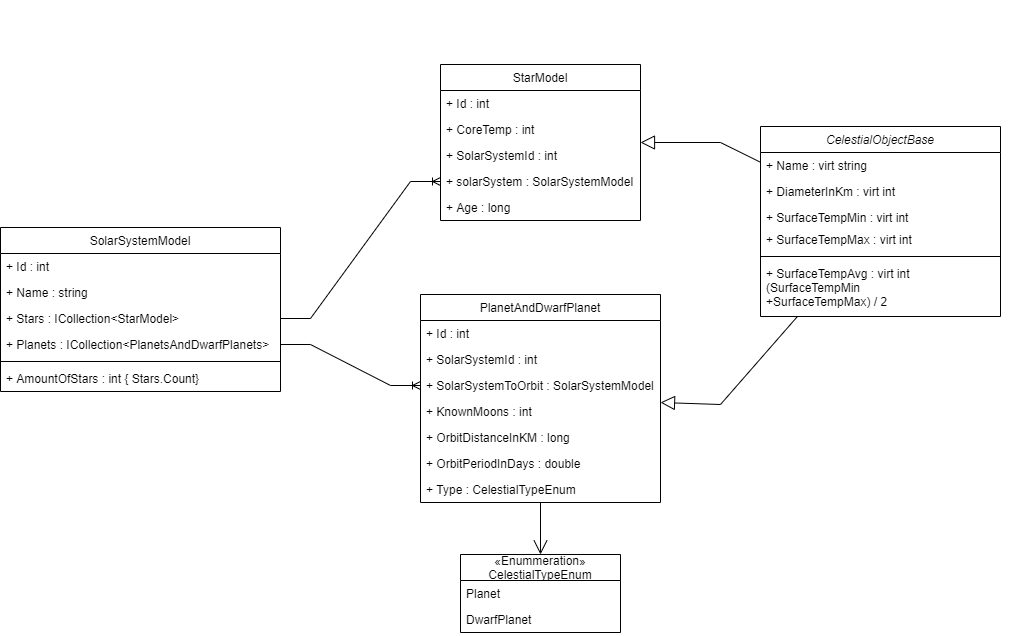

The diagram above was exported from draw.io. Its source (the exported page's mxGraphModel, read from the mxfile embedded in the PNG):
<mxGraphModel dx="688" dy="1674" grid="1" gridSize="10" guides="1" tooltips="1" connect="1" arrows="1" fold="1" page="1" pageScale="1" pageWidth="1100" pageHeight="850" background="#ffffff" math="0" shadow="0">
  <root>
    <mxCell id="0" />
    <mxCell id="1" parent="0" />
    <mxCell id="Fb8dvHQOUwp1qzkygJlY-13" value="CelestialObjectBase" style="swimlane;fontStyle=2;childLayout=stackLayout;horizontal=1;startSize=26;fillColor=none;horizontalStack=0;resizeParent=1;resizeParentMax=0;resizeLast=0;collapsible=1;marginBottom=0;" parent="1" vertex="1">
      <mxGeometry x="800" y="242" width="240" height="190" as="geometry" />
    </mxCell>
    <mxCell id="Fb8dvHQOUwp1qzkygJlY-14" value="+ Name : virt string" style="text;strokeColor=none;fillColor=none;align=left;verticalAlign=top;spacingLeft=4;spacingRight=4;overflow=hidden;rotatable=0;points=[[0,0.5],[1,0.5]];portConstraint=eastwest;" parent="Fb8dvHQOUwp1qzkygJlY-13" vertex="1">
      <mxGeometry y="26" width="240" height="26" as="geometry" />
    </mxCell>
    <mxCell id="Fb8dvHQOUwp1qzkygJlY-15" value="+ DiameterInKm : virt int" style="text;strokeColor=none;fillColor=none;align=left;verticalAlign=top;spacingLeft=4;spacingRight=4;overflow=hidden;rotatable=0;points=[[0,0.5],[1,0.5]];portConstraint=eastwest;" parent="Fb8dvHQOUwp1qzkygJlY-13" vertex="1">
      <mxGeometry y="52" width="240" height="26" as="geometry" />
    </mxCell>
    <mxCell id="Fb8dvHQOUwp1qzkygJlY-16" value="+ SurfaceTempMin : virt int" style="text;strokeColor=none;fillColor=none;align=left;verticalAlign=top;spacingLeft=4;spacingRight=4;overflow=hidden;rotatable=0;points=[[0,0.5],[1,0.5]];portConstraint=eastwest;" parent="Fb8dvHQOUwp1qzkygJlY-13" vertex="1">
      <mxGeometry y="78" width="240" height="22" as="geometry" />
    </mxCell>
    <mxCell id="Fb8dvHQOUwp1qzkygJlY-19" value="+ SurfaceTempMax : virt int" style="text;strokeColor=none;fillColor=none;align=left;verticalAlign=top;spacingLeft=4;spacingRight=4;overflow=hidden;rotatable=0;points=[[0,0.5],[1,0.5]];portConstraint=eastwest;" parent="Fb8dvHQOUwp1qzkygJlY-13" vertex="1">
      <mxGeometry y="100" width="240" height="26" as="geometry" />
    </mxCell>
    <mxCell id="QDQlxj8JGDzjQpZ0R0-a-55" value="" style="line;strokeWidth=1;fillColor=none;align=left;verticalAlign=middle;spacingTop=-1;spacingLeft=3;spacingRight=3;rotatable=0;labelPosition=right;points=[];portConstraint=eastwest;" vertex="1" parent="Fb8dvHQOUwp1qzkygJlY-13">
      <mxGeometry y="126" width="240" height="8" as="geometry" />
    </mxCell>
    <mxCell id="QDQlxj8JGDzjQpZ0R0-a-56" value="+ SurfaceTempAvg : virt int&#10;(SurfaceTempMin&#10;+SurfaceTempMax) / 2" style="text;strokeColor=none;fillColor=none;align=left;verticalAlign=top;spacingLeft=4;spacingRight=4;overflow=hidden;rotatable=0;points=[[0,0.5],[1,0.5]];portConstraint=eastwest;" vertex="1" parent="Fb8dvHQOUwp1qzkygJlY-13">
      <mxGeometry y="134" width="240" height="56" as="geometry" />
    </mxCell>
    <mxCell id="Fb8dvHQOUwp1qzkygJlY-22" value="SolarSystemModel" style="swimlane;fontStyle=0;childLayout=stackLayout;horizontal=1;startSize=26;fillColor=none;horizontalStack=0;resizeParent=1;resizeParentMax=0;resizeLast=0;collapsible=1;marginBottom=0;" parent="1" vertex="1">
      <mxGeometry x="40" y="343" width="280" height="164" as="geometry" />
    </mxCell>
    <mxCell id="Fb8dvHQOUwp1qzkygJlY-23" value="+ Id : int" style="text;strokeColor=none;fillColor=none;align=left;verticalAlign=top;spacingLeft=4;spacingRight=4;overflow=hidden;rotatable=0;points=[[0,0.5],[1,0.5]];portConstraint=eastwest;" parent="Fb8dvHQOUwp1qzkygJlY-22" vertex="1">
      <mxGeometry y="26" width="280" height="26" as="geometry" />
    </mxCell>
    <mxCell id="Fb8dvHQOUwp1qzkygJlY-24" value="+ Name : string" style="text;strokeColor=none;fillColor=none;align=left;verticalAlign=top;spacingLeft=4;spacingRight=4;overflow=hidden;rotatable=0;points=[[0,0.5],[1,0.5]];portConstraint=eastwest;" parent="Fb8dvHQOUwp1qzkygJlY-22" vertex="1">
      <mxGeometry y="52" width="280" height="26" as="geometry" />
    </mxCell>
    <mxCell id="Fb8dvHQOUwp1qzkygJlY-25" value="+ Stars : ICollection&lt;StarModel&gt;" style="text;strokeColor=none;fillColor=none;align=left;verticalAlign=top;spacingLeft=4;spacingRight=4;overflow=hidden;rotatable=0;points=[[0,0.5],[1,0.5]];portConstraint=eastwest;" parent="Fb8dvHQOUwp1qzkygJlY-22" vertex="1">
      <mxGeometry y="78" width="280" height="26" as="geometry" />
    </mxCell>
    <mxCell id="Fb8dvHQOUwp1qzkygJlY-26" value="+ Planets : ICollection&lt;PlanetsAndDwarfPlanets&gt;" style="text;strokeColor=none;fillColor=none;align=left;verticalAlign=top;spacingLeft=4;spacingRight=4;overflow=hidden;rotatable=0;points=[[0,0.5],[1,0.5]];portConstraint=eastwest;" parent="Fb8dvHQOUwp1qzkygJlY-22" vertex="1">
      <mxGeometry y="104" width="280" height="26" as="geometry" />
    </mxCell>
    <mxCell id="QDQlxj8JGDzjQpZ0R0-a-54" value="" style="line;strokeWidth=1;fillColor=none;align=left;verticalAlign=middle;spacingTop=-1;spacingLeft=3;spacingRight=3;rotatable=0;labelPosition=right;points=[];portConstraint=eastwest;" vertex="1" parent="Fb8dvHQOUwp1qzkygJlY-22">
      <mxGeometry y="130" width="280" height="8" as="geometry" />
    </mxCell>
    <mxCell id="QDQlxj8JGDzjQpZ0R0-a-53" value="+ AmountOfStars : int { Stars.Count}" style="text;strokeColor=none;fillColor=none;align=left;verticalAlign=top;spacingLeft=4;spacingRight=4;overflow=hidden;rotatable=0;points=[[0,0.5],[1,0.5]];portConstraint=eastwest;" vertex="1" parent="Fb8dvHQOUwp1qzkygJlY-22">
      <mxGeometry y="138" width="280" height="26" as="geometry" />
    </mxCell>
    <mxCell id="Fb8dvHQOUwp1qzkygJlY-28" value="PlanetAndDwarfPlanet" style="swimlane;fontStyle=0;childLayout=stackLayout;horizontal=1;startSize=26;fillColor=none;horizontalStack=0;resizeParent=1;resizeParentMax=0;resizeLast=0;collapsible=1;marginBottom=0;" parent="1" vertex="1">
      <mxGeometry x="460" y="410" width="240" height="208" as="geometry" />
    </mxCell>
    <mxCell id="Fb8dvHQOUwp1qzkygJlY-34" value="+ Id : int" style="text;strokeColor=none;fillColor=none;align=left;verticalAlign=top;spacingLeft=4;spacingRight=4;overflow=hidden;rotatable=0;points=[[0,0.5],[1,0.5]];portConstraint=eastwest;" parent="Fb8dvHQOUwp1qzkygJlY-28" vertex="1">
      <mxGeometry y="26" width="240" height="26" as="geometry" />
    </mxCell>
    <mxCell id="Fb8dvHQOUwp1qzkygJlY-35" value="+ SolarSystemId : int" style="text;strokeColor=none;fillColor=none;align=left;verticalAlign=top;spacingLeft=4;spacingRight=4;overflow=hidden;rotatable=0;points=[[0,0.5],[1,0.5]];portConstraint=eastwest;" parent="Fb8dvHQOUwp1qzkygJlY-28" vertex="1">
      <mxGeometry y="52" width="240" height="26" as="geometry" />
    </mxCell>
    <mxCell id="Fb8dvHQOUwp1qzkygJlY-36" value="+ SolarSystemToOrbit : SolarSystemModel" style="text;strokeColor=none;fillColor=none;align=left;verticalAlign=top;spacingLeft=4;spacingRight=4;overflow=hidden;rotatable=0;points=[[0,0.5],[1,0.5]];portConstraint=eastwest;" parent="Fb8dvHQOUwp1qzkygJlY-28" vertex="1">
      <mxGeometry y="78" width="240" height="26" as="geometry" />
    </mxCell>
    <mxCell id="Fb8dvHQOUwp1qzkygJlY-37" value="+ KnownMoons : int" style="text;strokeColor=none;fillColor=none;align=left;verticalAlign=top;spacingLeft=4;spacingRight=4;overflow=hidden;rotatable=0;points=[[0,0.5],[1,0.5]];portConstraint=eastwest;" parent="Fb8dvHQOUwp1qzkygJlY-28" vertex="1">
      <mxGeometry y="104" width="240" height="26" as="geometry" />
    </mxCell>
    <mxCell id="Fb8dvHQOUwp1qzkygJlY-38" value="+ OrbitDistanceInKM : long" style="text;strokeColor=none;fillColor=none;align=left;verticalAlign=top;spacingLeft=4;spacingRight=4;overflow=hidden;rotatable=0;points=[[0,0.5],[1,0.5]];portConstraint=eastwest;" parent="Fb8dvHQOUwp1qzkygJlY-28" vertex="1">
      <mxGeometry y="130" width="240" height="26" as="geometry" />
    </mxCell>
    <mxCell id="Fb8dvHQOUwp1qzkygJlY-39" value="+ OrbitPeriodInDays : double" style="text;strokeColor=none;fillColor=none;align=left;verticalAlign=top;spacingLeft=4;spacingRight=4;overflow=hidden;rotatable=0;points=[[0,0.5],[1,0.5]];portConstraint=eastwest;" parent="Fb8dvHQOUwp1qzkygJlY-28" vertex="1">
      <mxGeometry y="156" width="240" height="26" as="geometry" />
    </mxCell>
    <mxCell id="Fb8dvHQOUwp1qzkygJlY-40" value="+ Type : CelestialTypeEnum" style="text;strokeColor=none;fillColor=none;align=left;verticalAlign=top;spacingLeft=4;spacingRight=4;overflow=hidden;rotatable=0;points=[[0,0.5],[1,0.5]];portConstraint=eastwest;" parent="Fb8dvHQOUwp1qzkygJlY-28" vertex="1">
      <mxGeometry y="182" width="240" height="26" as="geometry" />
    </mxCell>
    <mxCell id="QDQlxj8JGDzjQpZ0R0-a-25" value="" style="endArrow=block;endFill=0;html=1;startArrow=none;startFill=0;endSize=12;startSize=12;rounded=0;" edge="1" parent="1" source="Fb8dvHQOUwp1qzkygJlY-13" target="Fb8dvHQOUwp1qzkygJlY-28">
      <mxGeometry width="160" relative="1" as="geometry">
        <mxPoint x="210" y="530" as="sourcePoint" />
        <mxPoint x="370" y="530" as="targetPoint" />
        <Array as="points">
          <mxPoint x="760" y="520" />
        </Array>
      </mxGeometry>
    </mxCell>
    <mxCell id="QDQlxj8JGDzjQpZ0R0-a-28" value="" style="edgeStyle=entityRelationEdgeStyle;fontSize=12;html=1;endArrow=ERoneToMany;rounded=0;entryX=0;entryY=0.5;entryDx=0;entryDy=0;exitX=1;exitY=0.5;exitDx=0;exitDy=0;" edge="1" parent="1" source="Fb8dvHQOUwp1qzkygJlY-26" target="Fb8dvHQOUwp1qzkygJlY-36">
      <mxGeometry width="100" height="100" relative="1" as="geometry">
        <mxPoint x="283" y="455" as="sourcePoint" />
        <mxPoint x="350" y="479" as="targetPoint" />
      </mxGeometry>
    </mxCell>
    <mxCell id="QDQlxj8JGDzjQpZ0R0-a-29" value="StarModel" style="swimlane;fontStyle=0;childLayout=stackLayout;horizontal=1;startSize=26;fillColor=none;horizontalStack=0;resizeParent=1;resizeParentMax=0;resizeLast=0;collapsible=1;marginBottom=0;" vertex="1" parent="1">
      <mxGeometry x="480" y="180" width="200" height="156" as="geometry" />
    </mxCell>
    <mxCell id="QDQlxj8JGDzjQpZ0R0-a-30" value="+ Id : int" style="text;strokeColor=none;fillColor=none;align=left;verticalAlign=top;spacingLeft=4;spacingRight=4;overflow=hidden;rotatable=0;points=[[0,0.5],[1,0.5]];portConstraint=eastwest;" vertex="1" parent="QDQlxj8JGDzjQpZ0R0-a-29">
      <mxGeometry y="26" width="200" height="26" as="geometry" />
    </mxCell>
    <mxCell id="QDQlxj8JGDzjQpZ0R0-a-31" value="+ CoreTemp : int" style="text;strokeColor=none;fillColor=none;align=left;verticalAlign=top;spacingLeft=4;spacingRight=4;overflow=hidden;rotatable=0;points=[[0,0.5],[1,0.5]];portConstraint=eastwest;" vertex="1" parent="QDQlxj8JGDzjQpZ0R0-a-29">
      <mxGeometry y="52" width="200" height="26" as="geometry" />
    </mxCell>
    <mxCell id="QDQlxj8JGDzjQpZ0R0-a-32" value="+ SolarSystemId : int" style="text;strokeColor=none;fillColor=none;align=left;verticalAlign=top;spacingLeft=4;spacingRight=4;overflow=hidden;rotatable=0;points=[[0,0.5],[1,0.5]];portConstraint=eastwest;" vertex="1" parent="QDQlxj8JGDzjQpZ0R0-a-29">
      <mxGeometry y="78" width="200" height="26" as="geometry" />
    </mxCell>
    <mxCell id="QDQlxj8JGDzjQpZ0R0-a-38" value="+ solarSystem : SolarSystemModel" style="text;strokeColor=none;fillColor=none;align=left;verticalAlign=top;spacingLeft=4;spacingRight=4;overflow=hidden;rotatable=0;points=[[0,0.5],[1,0.5]];portConstraint=eastwest;" vertex="1" parent="QDQlxj8JGDzjQpZ0R0-a-29">
      <mxGeometry y="104" width="200" height="26" as="geometry" />
    </mxCell>
    <mxCell id="QDQlxj8JGDzjQpZ0R0-a-40" value="+ Age : long" style="text;strokeColor=none;fillColor=none;align=left;verticalAlign=top;spacingLeft=4;spacingRight=4;overflow=hidden;rotatable=0;points=[[0,0.5],[1,0.5]];portConstraint=eastwest;" vertex="1" parent="QDQlxj8JGDzjQpZ0R0-a-29">
      <mxGeometry y="130" width="200" height="26" as="geometry" />
    </mxCell>
    <mxCell id="QDQlxj8JGDzjQpZ0R0-a-33" value="" style="endArrow=block;endFill=0;html=1;exitX=1;exitY=0.5;exitDx=0;exitDy=0;entryX=0.5;entryY=0;entryDx=0;entryDy=0;startArrow=none;startFill=0;endSize=12;startSize=12;rounded=0;strokeColor=none;" edge="1" parent="1" source="Fb8dvHQOUwp1qzkygJlY-16" target="QDQlxj8JGDzjQpZ0R0-a-29">
      <mxGeometry width="160" relative="1" as="geometry">
        <mxPoint x="340" y="230" as="sourcePoint" />
        <mxPoint x="340" y="460" as="targetPoint" />
        <Array as="points">
          <mxPoint x="780" y="129" />
        </Array>
      </mxGeometry>
    </mxCell>
    <mxCell id="QDQlxj8JGDzjQpZ0R0-a-35" value="" style="edgeStyle=entityRelationEdgeStyle;fontSize=12;html=1;endArrow=ERoneToMany;rounded=0;entryX=0;entryY=0.5;entryDx=0;entryDy=0;exitX=1;exitY=0.5;exitDx=0;exitDy=0;" edge="1" parent="1" source="Fb8dvHQOUwp1qzkygJlY-25" target="QDQlxj8JGDzjQpZ0R0-a-38">
      <mxGeometry width="100" height="100" relative="1" as="geometry">
        <mxPoint x="280" y="440" as="sourcePoint" />
        <mxPoint x="520" y="400" as="targetPoint" />
      </mxGeometry>
    </mxCell>
    <mxCell id="QDQlxj8JGDzjQpZ0R0-a-39" value="" style="endArrow=block;endFill=0;html=1;startArrow=none;startFill=0;endSize=12;startSize=12;rounded=0;" edge="1" parent="1" source="Fb8dvHQOUwp1qzkygJlY-13" target="QDQlxj8JGDzjQpZ0R0-a-29">
      <mxGeometry width="160" relative="1" as="geometry">
        <mxPoint x="490" y="226" as="sourcePoint" />
        <mxPoint x="650" y="410" as="targetPoint" />
        <Array as="points">
          <mxPoint x="760" y="258" />
        </Array>
      </mxGeometry>
    </mxCell>
    <mxCell id="QDQlxj8JGDzjQpZ0R0-a-47" value="«Enummeration»&#10;CelestialTypeEnum" style="swimlane;fontStyle=0;childLayout=stackLayout;horizontal=1;startSize=26;fillColor=none;horizontalStack=0;resizeParent=1;resizeParentMax=0;resizeLast=0;collapsible=1;marginBottom=0;" vertex="1" parent="1">
      <mxGeometry x="500" y="670" width="160" height="78" as="geometry" />
    </mxCell>
    <mxCell id="QDQlxj8JGDzjQpZ0R0-a-48" value="Planet" style="text;strokeColor=none;fillColor=none;align=left;verticalAlign=top;spacingLeft=4;spacingRight=4;overflow=hidden;rotatable=0;points=[[0,0.5],[1,0.5]];portConstraint=eastwest;" vertex="1" parent="QDQlxj8JGDzjQpZ0R0-a-47">
      <mxGeometry y="26" width="160" height="26" as="geometry" />
    </mxCell>
    <mxCell id="QDQlxj8JGDzjQpZ0R0-a-49" value="DwarfPlanet" style="text;strokeColor=none;fillColor=none;align=left;verticalAlign=top;spacingLeft=4;spacingRight=4;overflow=hidden;rotatable=0;points=[[0,0.5],[1,0.5]];portConstraint=eastwest;" vertex="1" parent="QDQlxj8JGDzjQpZ0R0-a-47">
      <mxGeometry y="52" width="160" height="26" as="geometry" />
    </mxCell>
    <mxCell id="QDQlxj8JGDzjQpZ0R0-a-51" value="" style="endArrow=open;endFill=1;endSize=12;html=1;entryX=0.5;entryY=0;entryDx=0;entryDy=0;" edge="1" parent="1" source="Fb8dvHQOUwp1qzkygJlY-40" target="QDQlxj8JGDzjQpZ0R0-a-47">
      <mxGeometry width="160" relative="1" as="geometry">
        <mxPoint x="700" y="530" as="sourcePoint" />
        <mxPoint x="790" y="595" as="targetPoint" />
        <Array as="points" />
      </mxGeometry>
    </mxCell>
  </root>
</mxGraphModel>